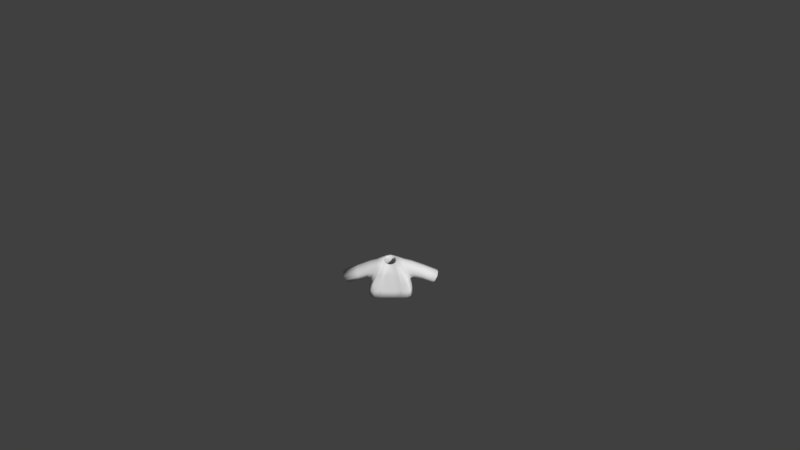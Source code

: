# Source: Shirt5OpenJeans.blend  (saved by Blender 2.77.0; exported with 4.5.12 LTS)
import bpy
from mathutils import Matrix  # noqa: F401  (used for matrix-valued properties, if any)

bpy.ops.wm.read_factory_settings(use_empty=True)
scene = bpy.context.scene
scene.name = 'Scene'

# ---- collections
col_collection_1 = bpy.data.collections.new('Collection 1'); scene.collection.children.link(col_collection_1)

# ---- materials (node trees are filled in below, after node groups)
mat_characters = bpy.data.materials.new('Characters')
mat_characters.alpha_threshold = 0.0
mat_characters.use_transparent_shadow = False
mat_characters.roughness = 0.5
mat_material = bpy.data.materials.new('Material')
mat_material.alpha_threshold = 0.0
mat_material.use_transparent_shadow = False
mat_material.roughness = 0.5

# ---- material node trees

# ---- world
world_world = bpy.data.worlds.new('World'); scene.world = world_world
world_world.color = (0.05088, 0.05088, 0.05088)
world_world.use_sun_shadow = False
world_world.sun_shadow_jitter_overblur = 0.0
world_world.cycles.sampling_method = 'MANUAL'
world_world.light_settings.ao_factor = 0.1

# ---- cameras
cam_camera = bpy.data.cameras.new('Camera')
cam_camera.clip_end = 100.0
cam_camera.lens = 35.0
cam_camera.sensor_width = 32.0
cam_camera.sensor_height = 18.0
cam_camera.ortho_scale = 7.314
cam_camera.dof.focus_distance = 0.0
cam_camera.dof.aperture_fstop = 128.0

# ---- meshes
me_sphere_002 = bpy.data.meshes.new('Sphere.002')
me_sphere_002.from_pydata([(-0.9068, -0.3842, -0.2331), (-0.9068, 0.5064, -0.2331), (0.9068, 0.5064, -0.2331), (0.9068, -0.3842, -0.2331), (0.7739, 0.3437, 0.5754), (0.7739, -0.3842, 0.5754), (-0.7739, 0.3437, 0.5754), (-0.7739, -0.3842, 0.5754), (-0.8798, 0.623, -0.4971), (-0.8798, -0.5773, -0.4971), (0.8798, -0.5773, -0.4971), (0.8798, 0.623, -0.4971), (0.2837, 0.2761, 0.6431), (0.2837, -0.3166, 0.6431), (-0.2837, -0.3166, 0.6431), (-0.2837, 0.2761, 0.6431), (1.821, -0.3704, -0.6219), (1.821, 0.3704, -0.6219), (2.135, 0.3704, -0.09397), (2.135, -0.3704, -0.09397), (-1.821, 0.3704, -0.6219), (-1.821, -0.3704, -0.6219), (-2.135, -0.3704, -0.09397), (-2.135, 0.3704, -0.09397), (-0.9844, 0.6851, -1.059), (-0.9844, -0.6735, -1.059), (0.9844, -0.6735, -1.059), (0.9844, 0.6851, -1.059), (0.8798, 0.01711, -0.4971), (0.9844, 3.815e-06, -1.059), (-0.8798, 0.01711, -0.4971), (-0.9844, 3.815e-06, -1.059), (3.595e-07, -0.352, 0.499), (3.576e-07, -0.5773, -0.4971), (2.98e-07, -0.6735, -1.059), (-0.1418, -0.3166, 0.5343), (-0.4399, -0.5773, -0.4971), (-0.4922, -0.6735, -1.059), (0.1418, -0.3166, 0.5343), (0.4399, -0.5773, -0.4971), (0.4922, -0.6735, -1.059), (-0.8798, -0.6102, -0.4971), (0.8798, -0.6102, -0.4971), (0.4399, -0.6102, -0.4971), (-0.4399, -0.6102, -0.4971)], [], [(9, 25, 41), (7, 6, 23, 22), (28, 10, 26, 29), (30, 8, 24, 31), (5, 3, 16, 19), (0, 1, 8, 30, 9), (2, 3, 10, 28, 11), (4, 2, 11, 12), (5, 4, 12, 13), (6, 7, 14, 15), (7, 0, 9, 14), (1, 6, 15, 8), (3, 5, 13, 10), (4, 5, 19, 18), (3, 2, 17, 16), (2, 4, 18, 17), (1, 0, 21, 20), (0, 7, 22, 21), (6, 1, 20, 23), (11, 8, 15, 12), (11, 28, 29, 27), (9, 30, 31, 25), (14, 9, 41), (8, 11, 27, 24), (37, 34, 33, 36), (36, 33, 32, 35), (39, 40, 43), (13, 38, 43, 42), (34, 40, 39, 33), (33, 39, 38, 32), (43, 38, 39), (36, 44, 37), (35, 14, 41, 44), (26, 10, 42), (36, 35, 44), (37, 44, 41, 25), (26, 42, 43, 40), (10, 13, 42)])
me_sphere_002.polygons.foreach_set('use_smooth', [True] * 38)
me_sphere_002.polygons.foreach_set('material_index', [0, 0, 0, 0, 0, 0, 0, 0, 0, 0, 0, 0, 0, 0, 0, 0, 0, 0, 0, 0, 0, 0, 0, 0, 1, 1, 0, 0, 1, 1, 0, 0, 0, 0, 0, 0, 0, 0])
_uv = me_sphere_002.uv_layers.new(name='UVMap')
_uv.uv.foreach_set('vector', [0.3493, 0.3494, 0.3329, 0.429, 0.3437, 0.3494, 0.8472, 0.6235, 0.7238, 0.6223, 0.7216, 0.4491, 0.8472, 0.4503, 0.4462, 0.5888, 0.547, 0.5888, 0.5633, 0.6673, 0.4491, 0.6673, 0.4501, 0.3494, 0.5528, 0.3494, 0.5633, 0.429, 0.4472, 0.429, 0.7216, 0.3886, 0.6093, 0.3232, 0.6186, 0.1853, 0.7216, 0.1779, 0.382, 0.314, 0.533, 0.314, 0.5528, 0.3494, 0.4501, 0.3494, 0.3493, 0.3494, 0.3633, 0.5521, 0.5143, 0.5521, 0.547, 0.5888, 0.4462, 0.5888, 0.3435, 0.5888, 0.04978, 0.3674, 0.1896, 0.3489, 0.2373, 0.3526, 0.03635, 0.4356, 0.8472, 0.2467, 0.7238, 0.2477, 0.7344, 0.1787, 0.8349, 0.1779, 0.7238, 0.6223, 0.8472, 0.6235, 0.8349, 0.6894, 0.7344, 0.6885, 0.7216, 0.5206, 0.6093, 0.586, 0.5633, 0.6002, 0.6969, 0.4546, 0.1896, 0.6014, 0.04978, 0.5829, 0.03635, 0.5147, 0.2373, 0.5977, 0.6093, 0.3232, 0.7216, 0.3886, 0.6969, 0.4546, 0.5633, 0.309, 0.7238, 0.2477, 0.8472, 0.2467, 0.8472, 0.4481, 0.7216, 0.4491, 0.484, 0.8057, 0.3329, 0.8057, 0.356, 0.6673, 0.4816, 0.6673, 0.1896, 0.3489, 0.04978, 0.3674, 0.1621, 0.1779, 0.2501, 0.2215, 0.8385, 0.6894, 0.8385, 0.8134, 0.7216, 0.8115, 0.7216, 0.7083, 0.6093, 0.586, 0.7216, 0.5206, 0.7216, 0.7313, 0.6186, 0.7239, 0.04978, 0.5829, 0.1896, 0.6014, 0.2501, 0.7288, 0.1621, 0.7724, 0.2373, 0.3526, 0.2373, 0.5977, 0.03635, 0.5147, 0.03635, 0.4356, 0.3435, 0.5888, 0.4462, 0.5888, 0.4491, 0.6673, 0.3329, 0.6673, 0.3493, 0.3494, 0.4501, 0.3494, 0.4472, 0.429, 0.3329, 0.429, 0.3935, 0.1779, 0.3493, 0.3494, 0.3437, 0.3494, 0.2373, 0.5977, 0.2373, 0.3526, 0.3329, 0.3381, 0.3329, 0.6122, 0.132, 0.9112, 0.1133, 0.9112, 0.1133, 0.894, 0.13, 0.894, 0.13, 0.894, 0.1133, 0.894, 0.1133, 0.8633, 0.1187, 0.8621, 0.4998, 0.8054, 0.5052, 0.8821, 0.4944, 0.8065, 0.9043, 0.1779, 0.9316, 0.1884, 0.9201, 0.3417, 0.8472, 0.3546, 0.1133, 0.9112, 0.09461, 0.9112, 0.0966, 0.894, 0.1133, 0.894, 0.1133, 0.894, 0.0966, 0.894, 0.1079, 0.8621, 0.1133, 0.8633, 0.4944, 0.8065, 0.5052, 0.6673, 0.4998, 0.8054, 0.4894, 0.7466, 0.484, 0.7456, 0.4944, 0.6673, 0.9316, 0.6954, 0.9043, 0.7059, 0.8472, 0.5292, 0.9201, 0.5421, 0.5633, 0.6673, 0.547, 0.5888, 0.5526, 0.5888, 0.4894, 0.7466, 0.4944, 0.8941, 0.484, 0.7456, 0.9316, 0.4635, 0.9201, 0.5421, 0.8472, 0.5292, 0.85, 0.4491, 0.8501, 0.4347, 0.8472, 0.3546, 0.9201, 0.3417, 0.9316, 0.4202, 0.547, 0.5888, 0.5028, 0.429, 0.5526, 0.5888])
me_sphere_002.materials.append(mat_characters)
me_sphere_002.materials.append(mat_material)
me_sphere_002.use_remesh_preserve_volume = False
me_sphere_002.use_remesh_preserve_attributes = False
me_sphere_002.use_mirror_vertex_groups = False
me_sphere_002.update()
arm_armature = bpy.data.armatures.new('Armature')  # bones are not reproduced

# ---- objects
ob_armature = bpy.data.objects.new('Armature', arm_armature)
ob_shirt5openjeans = bpy.data.objects.new('Shirt5OpenJeans', me_sphere_002)
ob_camera = bpy.data.objects.new('Camera', cam_camera)

# ---- transforms, parenting, visibility, modifiers, constraints
ob_armature.location = (0.0, 0.0, 0.0)
ob_armature.scale = (0.4333, 0.4333, 0.4333)
ob_armature.lineart.crease_threshold = 0.0
ob_shirt5openjeans.parent = ob_armature
ob_shirt5openjeans.matrix_parent_inverse = Matrix(((2.308, 1.192e-07, 0.0, 3.962), (0.0, 2.308, 0.0, -5.589), (0.0, -5.96e-08, 2.308, -2.178), (0.0, 0.0, 0.0, 1.0)))
ob_shirt5openjeans.location = (-1.718, 2.424, 1.479)
ob_shirt5openjeans.scale = (0.3811, 0.3811, 0.3811)
ob_shirt5openjeans.lineart.crease_threshold = 0.0
_vg = ob_shirt5openjeans.vertex_groups.new(name='Bone')
_vg = ob_shirt5openjeans.vertex_groups.new(name='Bone.001')
for _i, _w in zip([0, 1, 6, 7, 8, 9, 10, 12, 13, 14, 15, 24, 28, 30, 31, 32, 33, 35, 36, 38, 39, 41, 42, 43, 44], [0.06764, 0.06739, 0.03819, 0.03188, 0.6842, 0.5585, 0.009477, 0.07206, 0.1072, 0.8693, 0.7915, 0.01259, 0.004739, 0.6213, 0.006295, 0.4882, 0.284, 0.6788, 0.4212, 0.2977, 0.1467, 0.5585, 0.009477, 0.1467, 0.4212]): _vg.add([_i], _w, 'REPLACE')
_vg = ob_shirt5openjeans.vertex_groups.new(name='Bone.002')
for _i, _w in zip([0, 1, 6, 7, 8, 9, 14, 15, 22, 23, 30, 32, 33, 35, 36, 38, 39, 41, 43, 44], [0.8425, 0.8629, 0.9397, 0.9453, 0.1297, 0.1455, 0.06248, 0.08766, 0.01601, 0.03525, 0.1376, 0.03124, 0.07277, 0.04686, 0.1092, 0.01562, 0.03639, 0.1455, 0.03639, 0.1092]): _vg.add([_i], _w, 'REPLACE')
_vg = ob_shirt5openjeans.vertex_groups.new(name='Bone.003')
for _i, _w in zip([0, 1, 20, 21, 22, 23], [0.05898, 0.05213, 0.9751, 0.9808, 0.9636, 0.9545]): _vg.add([_i], _w, 'REPLACE')
_vg = ob_shirt5openjeans.vertex_groups.new(name='Bone.004')
for _i, _w in zip([2, 3, 4, 5, 8, 10, 11, 12, 13, 14, 15, 26, 28, 29, 30, 32, 33, 34, 35, 36, 37, 38, 39, 40, 42, 43, 44], [0.06739, 0.06159, 0.04012, 0.03479, 0.009932, 0.6895, 0.5585, 0.8602, 0.7874, 0.06699, 0.1043, 0.009248, 0.624, 0.004624, 0.004966, 0.4272, 0.3447, 0.004624, 0.2471, 0.1724, 0.002312, 0.6073, 0.5171, 0.006936, 0.6895, 0.5171, 0.1724]): _vg.add([_i], _w, 'REPLACE')
_vg = ob_shirt5openjeans.vertex_groups.new(name='Bone.005')
for _i, _w in zip([2, 3, 4, 5, 10, 11, 12, 13, 18, 19, 28, 32, 33, 35, 36, 38, 39, 42, 43, 44], [0.8438, 0.8752, 0.9396, 0.9422, 0.1285, 0.1463, 0.06665, 0.08941, 0.02491, 0.02795, 0.1374, 0.0447, 0.06424, 0.02235, 0.03212, 0.06706, 0.09636, 0.1285, 0.09636, 0.03212]): _vg.add([_i], _w, 'REPLACE')
_vg = ob_shirt5openjeans.vertex_groups.new(name='Bone.006')
for _i, _w in zip([2, 3, 16, 17, 18, 19], [0.0582, 0.04492, 0.9769, 0.978, 0.9587, 0.9585]): _vg.add([_i], _w, 'REPLACE')
_vg = ob_shirt5openjeans.vertex_groups.new(name='Bone.013')
_vg = ob_shirt5openjeans.vertex_groups.new(name='Bone.014')
_vg = ob_shirt5openjeans.vertex_groups.new(name='Bone.007')
for _i, _w in zip([10, 11, 26, 27, 28, 29, 33, 34, 36, 37, 39, 40, 42, 43, 44], [0.06526, 0.1209, 0.4448, 0.4431, 0.09306, 0.444, 0.03263, 0.2224, 0.01631, 0.1112, 0.04894, 0.3336, 0.06526, 0.04894, 0.01631]): _vg.add([_i], _w, 'REPLACE')
_vg = ob_shirt5openjeans.vertex_groups.new(name='Bone.008')
for _i, _w in zip([10, 11, 26, 27, 28, 29, 33, 34, 36, 37, 39, 40, 42, 43, 44], [0.05344, 0.1285, 0.4921, 0.4775, 0.09095, 0.4848, 0.02672, 0.246, 0.01336, 0.123, 0.04008, 0.369, 0.05344, 0.04008, 0.01336]): _vg.add([_i], _w, 'REPLACE')
_vg = ob_shirt5openjeans.vertex_groups.new(name='Bone.009')
_vg = ob_shirt5openjeans.vertex_groups.new(name='Bone.010')
for _i, _w in zip([8, 9, 24, 25, 27, 29, 30, 31, 33, 34, 36, 37, 39, 40, 41, 43, 44], [0.08085, 0.1233, 0.4542, 0.4442, 0.01747, 0.008737, 0.1021, 0.4492, 0.06163, 0.2221, 0.09244, 0.3331, 0.03081, 0.111, 0.1233, 0.03081, 0.09244]): _vg.add([_i], _w, 'REPLACE')
_vg = ob_shirt5openjeans.vertex_groups.new(name='Bone.011')
for _i, _w in zip([8, 9, 24, 25, 30, 31, 33, 34, 36, 37, 39, 40, 41, 43, 44], [0.05637, 0.1294, 0.4924, 0.4781, 0.0929, 0.4853, 0.06471, 0.2391, 0.09707, 0.3586, 0.03236, 0.1195, 0.1294, 0.03236, 0.09707]): _vg.add([_i], _w, 'REPLACE')
_vg = ob_shirt5openjeans.vertex_groups.new(name='Bone.012')
_m = ob_shirt5openjeans.modifiers.new('Armature', 'ARMATURE')
_m.object = ob_armature
_m = ob_shirt5openjeans.modifiers.new('Subsurf', 'SUBSURF')
_m.uv_smooth = 'PRESERVE_CORNERS'
_m.quality = 1
_m.render_levels = 1
_m.show_only_control_edges = False
_m = ob_shirt5openjeans.modifiers.new('Solidify', 'SOLIDIFY')
_m.thickness = 0.1
_m.nonmanifold_thickness_mode = 'FIXED'
_m.nonmanifold_merge_threshold = 0.0003
ob_camera.location = (0.4563, -11.79, 9.594)
ob_camera.rotation_euler = (0.9667, 0.01081, 0.01677)
ob_camera.lock_rotations_4d = False
ob_camera.empty_display_type = 'ARROWS'
ob_camera.color = (0.0, 0.0, 0.0, 0.0)
ob_camera.display_type = 'WIRE'
ob_camera.lineart.crease_threshold = 0.0

# ---- collection membership
col_collection_1.objects.link(ob_armature)
col_collection_1.objects.link(ob_shirt5openjeans)
col_collection_1.objects.link(ob_camera)

# ---- scene / render settings (as saved in the file)
scene.camera = ob_camera
scene.frame_start = 1; scene.frame_end = 200; scene.frame_set(1)
scene.render.engine = 'BLENDER_EEVEE_NEXT'
scene.render.resolution_percentage = 50
scene.render.dither_intensity = 0.0
scene.cycles.use_denoising = False
scene.cycles.samples = 128
scene.cycles.sampling_pattern = 'TABULATED_SOBOL'
scene.cycles.light_sampling_threshold = 0.0
scene.cycles.use_adaptive_sampling = False
scene.cycles.use_light_tree = False
scene.cycles.blur_glossy = 0.0
scene.cycles.sample_clamp_indirect = 0.0
scene.view_settings.view_transform = 'Standard'
bpy.context.view_layer.update()

# ---- added for rendering (the .blend has no usable light): sun
light_auto_sun = bpy.data.lights.new('AutoSun', 'SUN')
light_auto_sun.energy = 3.0
light_auto_sun.angle = 0.0523599
ob_auto_sun = bpy.data.objects.new('AutoSun', light_auto_sun)
scene.collection.objects.link(ob_auto_sun)
ob_auto_sun.rotation_euler = (0.872665, 0.174533, 0.523599)
bpy.context.view_layer.update()
